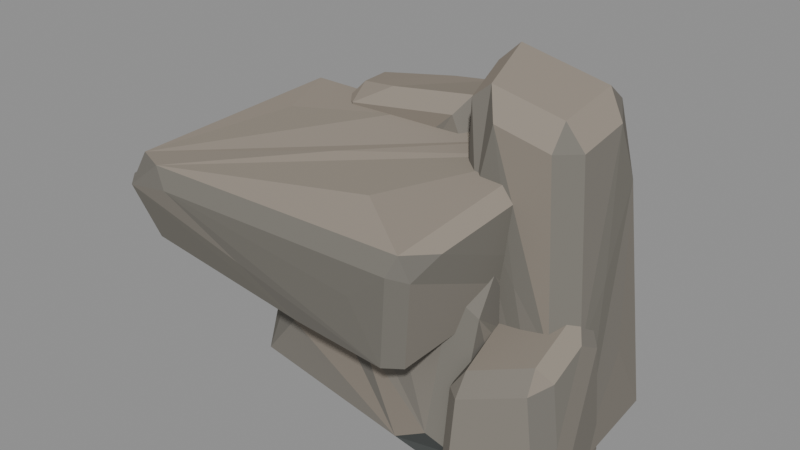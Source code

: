 # Source: verdant-cliff-ledge-editable.blend  (saved by Blender 4.5.90; exported with 4.5.12 LTS)
import bpy
from mathutils import Matrix  # noqa: F401  (used for matrix-valued properties, if any)

bpy.ops.wm.read_factory_settings(use_empty=True)
scene = bpy.context.scene
scene.name = 'Scene'

# ---- images (referenced by path relative to the original .blend; pixels are not part of the script)
import os
ASSET_DIR = os.environ.get("B2B_ASSET_DIR", "")  # directory of the original .blend (textures are referenced by path, not embedded)
HERE = os.path.dirname(os.path.abspath(__file__))  # packed textures are extracted next to this script under _unpacked/

def load_image(name, relpath, width, height, colorspace="sRGB"):
    """Load a texture the original file referenced (path relative to the .blend, or extracted next to this script)."""
    p = next((c for c in (os.path.join(HERE, relpath), os.path.join(ASSET_DIR, relpath)) if relpath and os.path.exists(c)), "")
    if p:
        img = bpy.data.images.load(p, check_existing=True)
        img.name = name
    else:  # same state as the original file: an image datablock whose file is absent (Cycles renders it pink)
        img = bpy.data.images.new(name, width, height)
        img.source = "FILE"
        img.filepath = "//" + (relpath or name)
    img.colorspace_settings.name = colorspace
    return img
img_verdant_cliff_matte_palette = load_image('Verdant cliff matte palette', '_unpacked/verdant-cliff-palette.97373d20.png', 256, 256, 'sRGB')

# ---- materials (node trees are filled in below, after node groups)
mat_verdant_cliff_matte_stone = bpy.data.materials.new('Verdant cliff matte stone')

# ---- material node trees
mat_verdant_cliff_matte_stone.use_nodes = True; mat_verdant_cliff_matte_stone.node_tree.nodes.clear()
_N = mat_verdant_cliff_matte_stone.node_tree.nodes; _L = mat_verdant_cliff_matte_stone.node_tree.links
n0 = _N.new('ShaderNodeBsdfPrincipled'); n0.name = 'Principled BSDF'; n0.location = (-200, 100)
n0.inputs[2].default_value = 1.0
n0.inputs[13].default_value = 0.0
n1 = _N.new('ShaderNodeOutputMaterial'); n1.name = 'Material Output'; n1.location = (200, 100)
n2 = _N.new('ShaderNodeTexImage'); n2.name = 'Image Texture'; n2.location = (0, 0)
n2.image = img_verdant_cliff_matte_palette
n2.interpolation = 'Closest'
_L.new(n0.outputs[0], n1.inputs[0])
_L.new(n2.outputs[0], n0.inputs[0])
n1.is_active_output = True

# ---- meshes
me_verdant_cliff_ledge_mesh = bpy.data.meshes.new('verdant-cliff-ledge mesh')
me_verdant_cliff_ledge_mesh.from_pydata([(-0.8519, -0.4791, 0.1385), (-0.9211, -0.2859, 0.4722), (-0.9915, -0.1944, 0.1397), (-0.8822, -0.3534, 0.0), (0.9202, -0.6095, 0.14), (0.7714, -0.7052, 0.2909), (0.5186, -0.6981, 0.1385), (0.7764, -0.6185, 0.0), (0.8861, 0.6321, 0.1398), (1.0, 0.4732, 0.4085), (1.021, 0.3352, 0.14), (0.8952, 0.4986, 0.0), (-0.5263, 0.713, 0.1398), (-0.7493, 0.5929, 0.0), (-0.8811, 0.5908, 0.1397), (-0.7087, 0.7086, 0.353), (-0.2749, -0.4044, 1.173), (-0.5085, -0.2153, 1.328), (-0.6951, -0.2142, 1.183), (-0.5622, -0.3872, 1.05), (0.9361, -0.2518, 1.294), (0.7862, -0.3467, 1.403), (0.8056, -0.5138, 1.235), (0.9537, -0.4219, 1.065), (0.6691, 0.4292, 1.578), (0.8334, 0.4283, 1.448), (0.6948, 0.5806, 1.331), (0.4168, 0.5866, 1.451), (-0.6171, 0.4862, 1.481), (-0.6476, 0.634, 1.37), (-0.8227, 0.5194, 1.113), (-0.7778, 0.3204, 1.299), (0.1119, -0.5585, 0.6648), (-0.03039, 0.6563, 0.8195), (0.9944, 0.03371, 0.728), (-0.9048, 0.3062, 0.4646), (-0.5887, -0.4813, 0.4714), (0.4323, -0.5565, 0.9027), (0.9702, -0.2326, 0.4481), (0.9285, 0.2171, 1.051), (0.4989, 0.6555, 0.3831), (-0.3126, 0.6569, 1.059), (0.4869, -0.04677, 1.463), (-0.2498, 0.2413, 1.468), (-1.404, -0.9259, 1.046), (-1.488, -0.8262, 1.06), (-1.358, -0.8106, 0.9648), (0.7707, -0.9055, 0.8779), (0.6599, -0.9994, 0.8865), (-0.0398, -0.9815, 0.923), (0.4549, -0.8844, 0.8007), (0.6779, -0.8212, 0.8024), (1.013, 0.2849, 1.225), (0.9692, 0.05846, 1.112), (0.9061, 0.2871, 1.071), (0.3488, 0.4385, 1.209), (0.9299, 0.3881, 1.219), (-1.324, 0.09879, 1.194), (-1.254, 0.4834, 1.287), (-1.129, 0.5643, 1.262), (-0.9112, 0.4419, 1.137), (-1.145, 0.3872, 1.137), (-1.647, -0.9149, 1.453), (-1.558, -1.012, 1.429), (-1.18, -1.037, 1.5), (-1.35, -0.9497, 1.608), (-1.579, -0.8584, 1.614), (-1.593, -0.5806, 1.56), (0.8487, -0.9551, 1.509), (0.8925, -0.7249, 1.621), (0.7667, -0.9662, 1.666), (0.7422, -1.052, 1.552), (0.9314, 0.2609, 1.913), (1.034, 0.3273, 1.832), (0.9519, 0.4322, 1.851), (0.7271, 0.3656, 1.923), (-1.246, 0.5488, 1.839), (-0.7897, 0.5938, 1.778), (-1.202, 0.624, 1.712), (-1.327, 0.5433, 1.739), (-0.3184, -0.2984, 1.782), (-0.1777, 0.5164, 1.479), (-0.5297, -1.014, 1.184), (0.442, -1.037, 1.313), (0.7664, 0.4364, 1.55), (-0.6592, 0.5583, 1.392), (-0.3042, 0.2986, 1.862), (-1.086, 0.07898, 1.79), (0.2322, -0.5957, 1.74), (0.5385, -0.0534, 0.893), (0.5547, -0.06514, 0.1349), (0.7119, -0.1372, 0.0), (0.7302, -0.2644, 0.1346), (1.494, -0.1188, 0.8912), (1.354, -0.2561, 0.8977), (1.41, -0.3443, 0.1346), (1.473, -0.2268, 0.0), (1.59, -0.1698, 0.1343), (1.321, 0.7633, 0.7473), (1.527, 0.6496, 0.1343), (1.405, 0.6582, 0.0), (1.316, 0.7901, 0.1349), (0.3955, 0.6825, 0.1349), (0.5023, 0.8112, 0.1349), (0.5377, 0.6806, 0.0), (0.6328, 0.07222, 2.36), (0.4983, 0.06137, 2.247), (0.6836, -0.1312, 1.706), (0.7621, -0.0824, 2.179), (1.167, 0.06519, 2.257), (1.18, -0.08783, 2.097), (1.32, 0.04989, 2.094), (1.176, 0.7002, 2.217), (1.167, 0.5605, 2.335), (1.32, 0.4635, 2.159), (1.366, 0.5795, 1.766), (0.3608, 0.6133, 1.88), (0.3778, 0.509, 2.339), (0.4959, 0.581, 2.465), (0.5576, 0.7192, 2.337), (0.4672, 0.741, 1.902), (1.451, 0.1888, 1.239), (1.052, -0.21, 1.23), (0.6062, -0.1043, 1.246), (0.9157, 0.7662, 1.281), (0.4501, 0.249, 1.311), (1.006, -0.2885, 0.3176), (0.435, 0.4496, 0.2993), (1.507, 0.354, 0.6795), (1.018, 0.7363, 1.767), (0.7621, 0.7942, 0.7244), (0.8766, -0.6664, 0.1), (0.976, -0.6582, 0.0), (0.978, -0.7471, 0.09922), (1.542, -0.6306, 0.09911), (1.549, -0.5407, 0.0), (1.633, -0.4478, 0.09988), (1.59, -0.4765, 0.4466), (1.456, 0.1556, 0.09975), (1.568, 0.06319, 0.09988), (1.473, 0.0636, 0.0), (0.8543, 0.01222, 0.1), (0.9507, 0.1195, 0.09971), (0.9532, 0.02702, 0.0), (0.8771, -0.5977, 0.634), (0.9777, -0.6779, 0.628), (0.9747, -0.5694, 0.7804), (1.394, -0.4595, 0.9248), (1.415, -0.5642, 0.7788), (1.515, -0.4367, 0.8483), (1.415, 0.08141, 1.094), (1.408, -0.01683, 1.15), (1.524, -0.1675, 0.9851), (1.536, 0.004979, 0.889), (0.9589, 0.05391, 0.9818), (0.8616, -0.04853, 0.9049), (0.9603, -0.04447, 1.039), (0.8577, -0.4137, 0.4229), (1.243, 0.1116, 0.7376), (-0.765, 0.2866, 0.4338), (-0.892, 0.4057, 0.746), (-0.9277, 0.4438, 0.1149), (-0.8063, 0.4036, 0.0), (-0.6928, 0.2853, 0.115), (0.3345, 0.2701, 0.115), (0.3319, 0.3868, 0.0), (0.4464, 0.3834, 0.115), (0.4047, 0.8798, 0.7318), (0.4338, 0.8653, 0.115), (0.3181, 0.9095, 0.0), (0.3066, 1.018, 0.1149), (-1.011, 0.8424, 0.1149), (-0.9195, 0.9606, 0.1149), (-0.8999, 0.8515, 0.0), (-0.735, 0.4737, 1.952), (-0.8423, 0.4113, 1.823), (-0.6996, 0.2938, 1.851), (-0.4102, 0.3959, 2.01), (0.4107, 0.4053, 2.023), (0.2944, 0.3621, 2.123), (0.209, 0.2502, 1.997), (0.3269, 0.2473, 1.751), (0.4401, 0.3643, 1.478), (-0.1785, 0.7903, 2.029), (0.2042, 0.7454, 2.094), (0.3146, 0.8137, 1.993), (0.1744, 0.9223, 1.965), (-0.9574, 0.7948, 1.24), (-0.9196, 0.7316, 1.79), (-0.8065, 0.7699, 1.922), (-0.8396, 0.8887, 1.792), (0.4309, 0.6298, 1.087), (-0.2307, 0.2605, 1.074), (-0.5147, 0.275, 1.351), (-0.01065, 0.2571, 0.6602), (0.4467, 0.5378, 0.5695), (-0.5612, 0.9737, 0.451), (-0.003333, 1.01, 0.3517), (-0.6793, 0.9493, 0.9172), (-0.1587, 0.9637, 1.058), (-0.6725, 0.9109, 1.631), (-0.01702, 0.9411, 1.629)], [], [(8, 9, 10, 11), (0, 1, 2, 3), (4, 5, 6, 7), (12, 13, 14, 15), (16, 17, 18, 19), (20, 21, 22, 23), (24, 25, 26, 27), (28, 29, 30, 31), (12, 8, 11, 13), (10, 4, 7, 11), (6, 0, 3, 7), (2, 14, 13, 3), (32, 6, 5), (6, 32, 19), (16, 19, 32), (32, 5, 16), (18, 1, 0, 19), (17, 28, 31, 18), (30, 2, 1, 31), (29, 15, 14, 30), (28, 24, 27, 29), (15, 33, 12), (12, 33, 26), (27, 26, 33), (33, 15, 27), (25, 9, 8, 26), (9, 34, 10), (10, 34, 23), (20, 23, 34), (34, 9, 20), (22, 5, 4, 23), (21, 17, 16, 22), (20, 25, 24, 21), (7, 3, 13, 11), (18, 31, 1), (35, 30, 14), (14, 2, 35), (30, 35, 2), (36, 19, 0), (0, 6, 36), (19, 36, 6), (16, 37, 22), (5, 22, 37), (37, 16, 5), (10, 38, 4), (23, 4, 38), (38, 10, 23), (39, 9, 25), (25, 20, 39), (9, 39, 20), (12, 40, 8), (26, 8, 40), (40, 12, 26), (27, 41, 29), (15, 29, 41), (41, 27, 15), (21, 24, 42), (17, 43, 28), (28, 43, 24), (42, 24, 43), (43, 17, 42), (21, 42, 17), (44, 45, 46), (47, 48, 49, 50, 51), (52, 53, 54, 55, 56), (57, 58, 59, 60, 61), (62, 63, 64, 65, 66, 67), (68, 69, 70, 71), (72, 73, 74, 75), (76, 77, 78, 79), (57, 62, 67, 58), (66, 76, 79, 67), (78, 59, 58, 79), (65, 80, 66), (66, 80, 75), (72, 75, 80), (80, 65, 72), (74, 77, 76, 75), (73, 52, 56, 74), (55, 81, 56), (56, 81, 77), (78, 77, 81), (81, 55, 78), (54, 60, 59, 55), (53, 47, 51, 54), (50, 61, 60, 51), (49, 44, 46, 50), (45, 57, 61, 46), (44, 63, 62, 45), (82, 64, 63), (64, 82, 48), (49, 48, 82), (82, 63, 49), (47, 68, 71, 48), (70, 65, 64, 71), (69, 73, 72, 70), (68, 53, 52, 69), (44, 49, 63), (50, 46, 61), (45, 62, 57), (68, 47, 53), (54, 51, 60), (64, 83, 71), (48, 71, 83), (83, 64, 48), (69, 52, 73), (84, 77, 74), (74, 56, 84), (77, 84, 56), (85, 55, 59), (59, 78, 85), (55, 85, 78), (58, 67, 79), (87, 76, 66), (86, 75, 76), (76, 87, 86), (87, 66, 86), (75, 86, 66), (88, 65, 70), (70, 72, 88), (65, 88, 72), (98, 99, 100, 101), (89, 90, 91, 92), (93, 94, 95, 96, 97), (102, 103, 104), (105, 106, 107, 108), (109, 110, 111), (112, 113, 114, 115), (116, 117, 118, 119, 120), (98, 112, 115, 99), (121, 115, 114), (115, 121, 97), (93, 97, 121), (121, 114, 93), (96, 100, 99, 97), (113, 109, 111, 114), (110, 94, 93, 111), (109, 105, 108, 110), (94, 122, 95), (95, 122, 107), (108, 107, 122), (122, 94, 108), (123, 107, 106), (107, 123, 92), (89, 92, 123), (123, 106, 89), (91, 96, 95, 92), (90, 102, 104, 91), (103, 101, 100, 104), (102, 116, 120, 103), (124, 120, 119), (120, 124, 101), (98, 101, 124), (124, 119, 98), (118, 113, 112, 119), (117, 106, 105, 118), (89, 125, 90), (90, 125, 116), (117, 116, 125), (125, 89, 117), (117, 89, 106), (126, 107, 92), (92, 95, 126), (107, 126, 95), (100, 96, 91, 104), (127, 116, 102), (102, 90, 127), (116, 127, 90), (114, 111, 93), (115, 128, 99), (97, 99, 128), (128, 115, 97), (110, 108, 94), (98, 129, 112), (119, 112, 129), (129, 98, 119), (120, 130, 103), (101, 103, 130), (130, 120, 101), (105, 109, 113, 118), (131, 132, 133), (147, 148, 149), (134, 135, 136, 137), (144, 145, 146), (141, 142, 143), (138, 139, 140), (150, 151, 152, 153), (154, 155, 156), (144, 131, 133, 145), (132, 135, 134, 133), (143, 132, 131, 141), (142, 138, 140, 143), (139, 136, 135, 140), (138, 150, 153, 139), (152, 137, 136, 153), (151, 147, 149, 152), (148, 134, 137, 149), (147, 146, 145, 148), (150, 154, 156, 151), (155, 144, 146, 156), (154, 142, 141, 155), (148, 145, 133, 134), (135, 132, 143, 140), (157, 144, 155), (144, 157, 131), (141, 131, 157), (157, 155, 141), (139, 153, 136), (152, 149, 137), (158, 154, 150), (154, 158, 142), (138, 142, 158), (158, 150, 138), (151, 156, 146, 147), (167, 168, 169, 170), (159, 160, 161, 162, 163), (164, 165, 166), (171, 172, 173), (174, 175, 176, 177), (178, 179, 180, 181, 182), (183, 184, 185, 186), (187, 188, 189, 190), (167, 191, 168), (168, 191, 182), (178, 182, 191), (191, 167, 178), (181, 164, 166, 182), (165, 169, 168, 166), (192, 181, 180), (181, 192, 163), (159, 163, 192), (192, 180, 159), (162, 165, 164, 163), (161, 171, 173, 162), (172, 170, 169, 173), (171, 187, 190, 172), (189, 183, 186, 190), (185, 167, 170, 186), (184, 179, 178, 185), (183, 174, 177, 184), (176, 180, 179, 177), (175, 160, 159, 176), (174, 189, 188, 175), (187, 161, 160, 188), (159, 193, 176), (180, 176, 193), (193, 159, 180), (181, 194, 164), (163, 164, 194), (194, 181, 163), (169, 165, 162, 173), (175, 188, 160), (187, 171, 161), (195, 182, 166), (166, 168, 195), (182, 195, 168), (185, 178, 167), (198, 196, 172), (196, 197, 172), (170, 172, 197), (200, 190, 186), (201, 199, 200), (200, 186, 201), (198, 172, 190), (190, 200, 198), (200, 199, 198), (196, 198, 199), (197, 196, 199), (170, 197, 199), (199, 201, 170), (201, 186, 170), (174, 183, 189), (184, 177, 179)])
_uv = me_verdant_cliff_ledge_mesh.uv_layers.new(name='Palette')
_uv.uv.foreach_set('vector', [0.375, 0.125, 0.375, 0.125, 0.375, 0.125, 0.375, 0.125, 0.125, 0.125, 0.125, 0.125, 0.125, 0.125, 0.125, 0.125, 0.125, 0.625, 0.125, 0.625, 0.125, 0.625, 0.125, 0.625, 0.625, 0.625, 0.625, 0.625, 0.625, 0.625, 0.625, 0.625, 0.625, 0.125, 0.625, 0.125, 0.625, 0.125, 0.625, 0.125, 0.625, 0.125, 0.625, 0.125, 0.625, 0.125, 0.625, 0.125, 0.875, 0.125, 0.875, 0.125, 0.875, 0.125, 0.875, 0.125, 0.375, 0.125, 0.375, 0.125, 0.375, 0.125, 0.375, 0.125, 0.375, 0.625, 0.375, 0.625, 0.375, 0.625, 0.375, 0.625, 0.375, 0.625, 0.375, 0.625, 0.375, 0.625, 0.375, 0.625, 0.125, 0.625, 0.125, 0.625, 0.125, 0.625, 0.125, 0.625, 0.125, 0.625, 0.125, 0.625, 0.125, 0.625, 0.125, 0.625, 0.125, 0.375, 0.125, 0.375, 0.125, 0.375, 0.125, 0.125, 0.125, 0.125, 0.125, 0.125, 0.375, 0.125, 0.375, 0.125, 0.375, 0.125, 0.875, 0.125, 0.875, 0.125, 0.875, 0.125, 0.375, 0.125, 0.375, 0.125, 0.375, 0.125, 0.375, 0.125, 0.625, 0.375, 0.625, 0.375, 0.625, 0.375, 0.625, 0.375, 0.375, 0.125, 0.375, 0.125, 0.375, 0.125, 0.375, 0.125, 0.625, 0.125, 0.625, 0.125, 0.625, 0.125, 0.625, 0.125, 0.375, 0.375, 0.375, 0.375, 0.375, 0.375, 0.375, 0.375, 0.125, 0.375, 0.125, 0.375, 0.125, 0.375, 0.125, 0.125, 0.125, 0.125, 0.125, 0.125, 0.625, 0.125, 0.625, 0.125, 0.625, 0.125, 0.375, 0.125, 0.375, 0.125, 0.375, 0.125, 0.375, 0.125, 0.375, 0.125, 0.375, 0.125, 0.375, 0.125, 0.875, 0.125, 0.875, 0.125, 0.875, 0.125, 0.375, 0.125, 0.375, 0.125, 0.375, 0.125, 0.125, 0.125, 0.125, 0.125, 0.125, 0.125, 0.625, 0.125, 0.625, 0.125, 0.625, 0.125, 0.375, 0.125, 0.375, 0.125, 0.375, 0.125, 0.375, 0.125, 0.125, 0.375, 0.125, 0.375, 0.125, 0.375, 0.125, 0.375, 0.125, 0.375, 0.125, 0.375, 0.125, 0.375, 0.125, 0.375, 0.375, 0.625, 0.375, 0.625, 0.375, 0.625, 0.375, 0.625, 0.875, 0.125, 0.875, 0.125, 0.875, 0.125, 0.125, 0.125, 0.125, 0.125, 0.125, 0.125, 0.375, 0.125, 0.375, 0.125, 0.375, 0.125, 0.875, 0.125, 0.875, 0.125, 0.875, 0.125, 0.125, 0.125, 0.125, 0.125, 0.125, 0.125, 0.625, 0.125, 0.625, 0.125, 0.625, 0.125, 0.125, 0.375, 0.125, 0.375, 0.125, 0.375, 0.375, 0.125, 0.375, 0.125, 0.375, 0.125, 0.875, 0.125, 0.875, 0.125, 0.875, 0.125, 0.625, 0.125, 0.625, 0.125, 0.625, 0.125, 0.875, 0.125, 0.875, 0.125, 0.875, 0.125, 0.125, 0.125, 0.125, 0.125, 0.125, 0.125, 0.875, 0.125, 0.875, 0.125, 0.875, 0.125, 0.625, 0.125, 0.625, 0.125, 0.625, 0.125, 0.125, 0.125, 0.125, 0.125, 0.125, 0.125, 0.875, 0.125, 0.875, 0.125, 0.875, 0.125, 0.625, 0.875, 0.625, 0.875, 0.625, 0.875, 0.375, 0.125, 0.375, 0.125, 0.375, 0.125, 0.625, 0.125, 0.625, 0.125, 0.625, 0.125, 0.375, 0.125, 0.375, 0.125, 0.375, 0.125, 0.625, 0.125, 0.625, 0.125, 0.625, 0.125, 0.875, 0.125, 0.875, 0.125, 0.875, 0.125, 0.125, 0.375, 0.125, 0.375, 0.125, 0.375, 0.625, 0.375, 0.625, 0.375, 0.625, 0.375, 0.375, 0.375, 0.375, 0.375, 0.375, 0.375, 0.875, 0.375, 0.875, 0.375, 0.875, 0.375, 0.875, 0.375, 0.875, 0.375, 0.875, 0.375, 0.375, 0.375, 0.375, 0.375, 0.375, 0.375, 0.125, 0.625, 0.125, 0.625, 0.125, 0.625, 0.125, 0.625, 0.125, 0.625, 0.125, 0.625, 0.125, 0.625, 0.125, 0.625, 0.125, 0.625, 0.125, 0.625, 0.125, 0.625, 0.125, 0.625, 0.125, 0.625, 0.375, 0.625, 0.375, 0.625, 0.375, 0.625, 0.375, 0.625, 0.375, 0.625, 0.125, 0.125, 0.125, 0.125, 0.125, 0.125, 0.125, 0.125, 0.125, 0.125, 0.125, 0.125, 0.125, 0.125, 0.125, 0.125, 0.125, 0.125, 0.125, 0.125, 0.625, 0.375, 0.625, 0.375, 0.625, 0.375, 0.625, 0.375, 0.125, 0.125, 0.125, 0.125, 0.125, 0.125, 0.125, 0.125, 0.625, 0.625, 0.625, 0.625, 0.625, 0.625, 0.625, 0.625, 0.125, 0.125, 0.125, 0.125, 0.125, 0.125, 0.125, 0.125, 0.375, 0.125, 0.375, 0.125, 0.375, 0.125, 0.375, 0.125, 0.125, 0.375, 0.125, 0.375, 0.125, 0.375, 0.625, 0.375, 0.625, 0.375, 0.625, 0.375, 0.625, 0.375, 0.625, 0.375, 0.625, 0.375, 0.625, 0.375, 0.625, 0.375, 0.625, 0.375, 0.625, 0.375, 0.625, 0.375, 0.625, 0.375, 0.625, 0.375, 0.875, 0.125, 0.875, 0.125, 0.875, 0.125, 0.875, 0.125, 0.125, 0.125, 0.125, 0.125, 0.125, 0.125, 0.625, 0.125, 0.625, 0.125, 0.625, 0.125, 0.125, 0.125, 0.125, 0.125, 0.125, 0.125, 0.625, 0.125, 0.625, 0.125, 0.625, 0.125, 0.375, 0.625, 0.375, 0.625, 0.375, 0.625, 0.375, 0.625, 0.375, 0.625, 0.375, 0.625, 0.375, 0.625, 0.375, 0.625, 0.625, 0.625, 0.625, 0.625, 0.625, 0.625, 0.625, 0.625, 0.125, 0.125, 0.125, 0.125, 0.125, 0.125, 0.125, 0.125, 0.125, 0.125, 0.125, 0.125, 0.125, 0.125, 0.125, 0.125, 0.375, 0.625, 0.375, 0.625, 0.375, 0.625, 0.375, 0.625, 0.875, 0.125, 0.875, 0.125, 0.875, 0.125, 0.125, 0.125, 0.125, 0.125, 0.125, 0.125, 0.125, 0.125, 0.125, 0.125, 0.125, 0.125, 0.375, 0.125, 0.375, 0.125, 0.375, 0.125, 0.375, 0.125, 0.375, 0.125, 0.375, 0.125, 0.375, 0.125, 0.375, 0.125, 0.375, 0.125, 0.375, 0.125, 0.375, 0.125, 0.625, 0.375, 0.625, 0.375, 0.625, 0.375, 0.625, 0.375, 0.375, 0.125, 0.375, 0.125, 0.375, 0.125, 0.375, 0.125, 0.375, 0.125, 0.375, 0.125, 0.375, 0.125, 0.125, 0.125, 0.125, 0.125, 0.125, 0.125, 0.625, 0.625, 0.625, 0.625, 0.625, 0.625, 0.875, 0.125, 0.875, 0.125, 0.875, 0.125, 0.125, 0.125, 0.125, 0.125, 0.125, 0.125, 0.375, 0.125, 0.375, 0.125, 0.375, 0.125, 0.375, 0.125, 0.375, 0.125, 0.375, 0.125, 0.375, 0.125, 0.375, 0.125, 0.375, 0.125, 0.375, 0.125, 0.375, 0.125, 0.375, 0.125, 0.375, 0.125, 0.375, 0.125, 0.375, 0.125, 0.375, 0.125, 0.375, 0.125, 0.375, 0.125, 0.875, 0.125, 0.875, 0.125, 0.875, 0.125, 0.375, 0.125, 0.375, 0.125, 0.375, 0.125, 0.125, 0.375, 0.125, 0.375, 0.125, 0.375, 0.625, 0.125, 0.625, 0.125, 0.625, 0.125, 0.625, 0.125, 0.625, 0.125, 0.625, 0.125, 0.625, 0.375, 0.625, 0.375, 0.625, 0.375, 0.625, 0.375, 0.625, 0.375, 0.625, 0.375, 0.625, 0.375, 0.625, 0.375, 0.625, 0.375, 0.375, 0.375, 0.375, 0.375, 0.375, 0.375, 0.875, 0.375, 0.875, 0.375, 0.875, 0.375, 0.875, 0.375, 0.875, 0.375, 0.875, 0.375, 0.625, 0.375, 0.625, 0.375, 0.625, 0.375, 0.375, 0.375, 0.375, 0.375, 0.375, 0.375, 0.625, 0.125, 0.625, 0.125, 0.625, 0.125, 0.625, 0.125, 0.625, 0.125, 0.625, 0.125, 0.625, 0.125, 0.625, 0.125, 0.375, 0.125, 0.375, 0.125, 0.375, 0.125, 0.375, 0.125, 0.375, 0.125, 0.375, 0.625, 0.375, 0.625, 0.375, 0.625, 0.625, 0.125, 0.625, 0.125, 0.625, 0.125, 0.625, 0.125, 0.375, 0.125, 0.375, 0.125, 0.375, 0.125, 0.625, 0.125, 0.625, 0.125, 0.625, 0.125, 0.625, 0.125, 0.375, 0.125, 0.375, 0.125, 0.375, 0.125, 0.375, 0.125, 0.375, 0.125, 0.375, 0.125, 0.375, 0.125, 0.375, 0.125, 0.375, 0.125, 0.375, 0.125, 0.375, 0.125, 0.375, 0.125, 0.375, 0.125, 0.375, 0.125, 0.375, 0.125, 0.375, 0.125, 0.375, 0.125, 0.375, 0.125, 0.375, 0.125, 0.375, 0.125, 0.375, 0.125, 0.125, 0.125, 0.125, 0.125, 0.125, 0.125, 0.125, 0.125, 0.625, 0.375, 0.625, 0.375, 0.625, 0.375, 0.625, 0.375, 0.375, 0.125, 0.375, 0.125, 0.375, 0.125, 0.375, 0.125, 0.625, 0.375, 0.625, 0.375, 0.625, 0.375, 0.625, 0.375, 0.625, 0.125, 0.625, 0.125, 0.625, 0.125, 0.375, 0.125, 0.375, 0.125, 0.375, 0.125, 0.375, 0.125, 0.375, 0.125, 0.375, 0.125, 0.375, 0.125, 0.375, 0.125, 0.375, 0.125, 0.625, 0.125, 0.625, 0.125, 0.625, 0.125, 0.125, 0.125, 0.125, 0.125, 0.125, 0.125, 0.625, 0.125, 0.625, 0.125, 0.625, 0.125, 0.625, 0.125, 0.625, 0.125, 0.625, 0.125, 0.125, 0.625, 0.125, 0.625, 0.125, 0.625, 0.125, 0.625, 0.125, 0.125, 0.125, 0.125, 0.125, 0.125, 0.125, 0.125, 0.125, 0.625, 0.125, 0.625, 0.125, 0.625, 0.125, 0.625, 0.625, 0.125, 0.625, 0.125, 0.625, 0.125, 0.625, 0.125, 0.625, 0.125, 0.625, 0.125, 0.625, 0.125, 0.125, 0.125, 0.125, 0.125, 0.125, 0.125, 0.625, 0.125, 0.625, 0.125, 0.625, 0.125, 0.875, 0.125, 0.875, 0.125, 0.875, 0.125, 0.375, 0.375, 0.375, 0.375, 0.375, 0.375, 0.375, 0.375, 0.625, 0.375, 0.625, 0.375, 0.625, 0.375, 0.625, 0.375, 0.125, 0.125, 0.125, 0.125, 0.125, 0.125, 0.875, 0.125, 0.875, 0.125, 0.875, 0.125, 0.875, 0.125, 0.875, 0.125, 0.875, 0.125, 0.125, 0.125, 0.125, 0.125, 0.125, 0.125, 0.625, 0.125, 0.625, 0.125, 0.625, 0.125, 0.375, 0.125, 0.375, 0.125, 0.375, 0.125, 0.375, 0.125, 0.375, 0.125, 0.375, 0.125, 0.625, 0.125, 0.625, 0.125, 0.625, 0.125, 0.625, 0.625, 0.625, 0.625, 0.625, 0.625, 0.625, 0.625, 0.125, 0.375, 0.125, 0.375, 0.125, 0.375, 0.875, 0.125, 0.875, 0.125, 0.875, 0.125, 0.625, 0.125, 0.625, 0.125, 0.625, 0.125, 0.625, 0.125, 0.625, 0.125, 0.625, 0.125, 0.875, 0.125, 0.875, 0.125, 0.875, 0.125, 0.875, 0.125, 0.875, 0.125, 0.875, 0.125, 0.625, 0.125, 0.625, 0.125, 0.625, 0.125, 0.125, 0.375, 0.125, 0.375, 0.125, 0.375, 0.375, 0.125, 0.375, 0.125, 0.375, 0.125, 0.125, 0.375, 0.125, 0.375, 0.125, 0.375, 0.625, 0.125, 0.625, 0.125, 0.625, 0.125, 0.625, 0.125, 0.625, 0.125, 0.625, 0.125, 0.375, 0.125, 0.375, 0.125, 0.375, 0.125, 0.375, 0.125, 0.375, 0.125, 0.375, 0.125, 0.625, 0.375, 0.625, 0.375, 0.625, 0.375, 0.625, 0.375, 0.625, 0.625, 0.625, 0.625, 0.625, 0.625, 0.125, 0.375, 0.125, 0.375, 0.125, 0.375, 0.125, 0.125, 0.125, 0.125, 0.125, 0.125, 0.125, 0.125, 0.875, 0.125, 0.875, 0.125, 0.875, 0.125, 0.125, 0.125, 0.125, 0.125, 0.125, 0.125, 0.375, 0.625, 0.375, 0.625, 0.375, 0.625, 0.625, 0.125, 0.625, 0.125, 0.625, 0.125, 0.625, 0.125, 0.625, 0.125, 0.625, 0.125, 0.625, 0.125, 0.875, 0.125, 0.875, 0.125, 0.875, 0.125, 0.875, 0.125, 0.125, 0.125, 0.125, 0.125, 0.125, 0.125, 0.125, 0.125, 0.125, 0.125, 0.125, 0.125, 0.125, 0.125, 0.125, 0.125, 0.125, 0.125, 0.125, 0.125, 0.125, 0.125, 0.125, 0.125, 0.125, 0.125, 0.125, 0.125, 0.125, 0.125, 0.125, 0.125, 0.375, 0.125, 0.375, 0.125, 0.375, 0.125, 0.375, 0.125, 0.875, 0.125, 0.875, 0.125, 0.875, 0.125, 0.875, 0.125, 0.375, 0.375, 0.375, 0.375, 0.375, 0.375, 0.375, 0.375, 0.125, 0.125, 0.125, 0.125, 0.125, 0.125, 0.125, 0.125, 0.875, 0.125, 0.875, 0.125, 0.875, 0.125, 0.875, 0.125, 0.625, 0.375, 0.625, 0.375, 0.625, 0.375, 0.625, 0.375, 0.125, 0.125, 0.125, 0.125, 0.125, 0.125, 0.125, 0.125, 0.625, 0.125, 0.625, 0.125, 0.625, 0.125, 0.625, 0.125, 0.875, 0.125, 0.875, 0.125, 0.875, 0.125, 0.875, 0.125, 0.125, 0.625, 0.125, 0.625, 0.125, 0.625, 0.125, 0.625, 0.875, 0.125, 0.875, 0.125, 0.875, 0.125, 0.375, 0.125, 0.375, 0.125, 0.375, 0.125, 0.625, 0.125, 0.625, 0.125, 0.625, 0.125, 0.875, 0.125, 0.875, 0.125, 0.875, 0.125, 0.625, 0.125, 0.625, 0.125, 0.625, 0.125, 0.375, 0.125, 0.375, 0.125, 0.375, 0.125, 0.625, 0.125, 0.625, 0.125, 0.625, 0.125, 0.875, 0.125, 0.875, 0.125, 0.875, 0.125, 0.125, 0.375, 0.125, 0.375, 0.125, 0.375, 0.125, 0.375, 0.125, 0.375, 0.125, 0.375, 0.125, 0.375, 0.125, 0.375, 0.125, 0.375, 0.125, 0.375, 0.875, 0.125, 0.875, 0.125, 0.875, 0.125, 0.875, 0.125, 0.625, 0.125, 0.625, 0.125, 0.625, 0.125, 0.625, 0.125, 0.625, 0.125, 0.125, 0.625, 0.125, 0.625, 0.125, 0.625, 0.375, 0.625, 0.375, 0.625, 0.375, 0.625, 0.625, 0.375, 0.625, 0.375, 0.625, 0.375, 0.625, 0.375, 0.625, 0.125, 0.625, 0.125, 0.625, 0.125, 0.625, 0.125, 0.625, 0.125, 0.125, 0.375, 0.125, 0.375, 0.125, 0.375, 0.125, 0.375, 0.375, 0.125, 0.375, 0.125, 0.375, 0.125, 0.375, 0.125, 0.625, 0.125, 0.625, 0.125, 0.625, 0.125, 0.875, 0.125, 0.875, 0.125, 0.875, 0.125, 0.125, 0.375, 0.125, 0.375, 0.125, 0.375, 0.125, 0.125, 0.125, 0.125, 0.125, 0.125, 0.375, 0.125, 0.375, 0.125, 0.375, 0.125, 0.375, 0.125, 0.125, 0.625, 0.125, 0.625, 0.125, 0.625, 0.125, 0.625, 0.875, 0.125, 0.875, 0.125, 0.875, 0.125, 0.375, 0.125, 0.375, 0.125, 0.375, 0.125, 0.125, 0.125, 0.125, 0.125, 0.125, 0.125, 0.875, 0.125, 0.875, 0.125, 0.875, 0.125, 0.375, 0.625, 0.375, 0.625, 0.375, 0.625, 0.375, 0.625, 0.125, 0.125, 0.125, 0.125, 0.125, 0.125, 0.125, 0.125, 0.125, 0.125, 0.125, 0.125, 0.125, 0.125, 0.125, 0.125, 0.875, 0.125, 0.875, 0.125, 0.875, 0.125, 0.875, 0.125, 0.375, 0.375, 0.375, 0.375, 0.375, 0.375, 0.375, 0.375, 0.625, 0.125, 0.625, 0.125, 0.625, 0.125, 0.625, 0.125, 0.375, 0.375, 0.375, 0.375, 0.375, 0.375, 0.375, 0.375, 0.625, 0.375, 0.625, 0.375, 0.625, 0.375, 0.625, 0.375, 0.875, 0.375, 0.875, 0.375, 0.875, 0.375, 0.875, 0.375, 0.125, 0.125, 0.125, 0.125, 0.125, 0.125, 0.125, 0.125, 0.625, 0.125, 0.625, 0.125, 0.625, 0.125, 0.625, 0.125, 0.375, 0.125, 0.375, 0.125, 0.375, 0.125, 0.375, 0.125, 0.375, 0.125, 0.375, 0.125, 0.375, 0.125, 0.125, 0.375, 0.125, 0.375, 0.125, 0.375, 0.625, 0.125, 0.625, 0.125, 0.625, 0.125, 0.125, 0.375, 0.125, 0.375, 0.125, 0.375, 0.125, 0.125, 0.125, 0.125, 0.125, 0.125, 0.375, 0.125, 0.375, 0.125, 0.375, 0.125, 0.125, 0.625, 0.125, 0.625, 0.125, 0.625, 0.125, 0.625, 0.625, 0.125, 0.625, 0.125, 0.625, 0.125, 0.625, 0.125, 0.625, 0.125, 0.625, 0.125, 0.125, 0.125, 0.125, 0.125, 0.125, 0.125, 0.125, 0.375, 0.125, 0.375, 0.125, 0.375, 0.625, 0.125, 0.625, 0.125, 0.625, 0.125, 0.625, 0.125, 0.625, 0.125, 0.625, 0.125, 0.125, 0.375, 0.125, 0.375, 0.125, 0.375, 0.375, 0.125, 0.375, 0.125, 0.375, 0.125, 0.625, 0.125, 0.625, 0.125, 0.625, 0.125, 0.875, 0.125, 0.875, 0.125, 0.875, 0.125, 0.125, 0.125, 0.125, 0.125, 0.125, 0.125, 0.875, 0.125, 0.875, 0.125, 0.875, 0.125, 0.125, 0.125, 0.125, 0.125, 0.125, 0.125, 0.875, 0.125, 0.875, 0.125, 0.875, 0.125, 0.125, 0.125, 0.125, 0.125, 0.125, 0.125, 0.375, 0.125, 0.375, 0.125, 0.375, 0.125, 0.625, 0.125, 0.625, 0.125, 0.625, 0.125, 0.125, 0.125, 0.125, 0.125, 0.125, 0.125, 0.375, 0.125, 0.375, 0.125, 0.375, 0.125, 0.375, 0.125, 0.375, 0.125, 0.375, 0.125, 0.625, 0.375, 0.625, 0.375, 0.625, 0.375, 0.375, 0.375, 0.375, 0.375, 0.375, 0.375])
me_verdant_cliff_ledge_mesh.materials.append(mat_verdant_cliff_matte_stone)
me_verdant_cliff_ledge_mesh.update()

# ---- objects
ob_verdant_cliff_ledge = bpy.data.objects.new('verdant-cliff-ledge', me_verdant_cliff_ledge_mesh)

# ---- transforms, parenting, visibility, modifiers, constraints
ob_verdant_cliff_ledge.location = (0.0, 0.0, 0.0)

# ---- collection membership
scene.collection.objects.link(ob_verdant_cliff_ledge)

# ---- scene / render settings (as saved in the file)
scene.frame_start = 1; scene.frame_end = 250; scene.frame_set(1)
scene.render.engine = 'BLENDER_EEVEE_NEXT'
bpy.context.view_layer.update()

# ---- added for rendering (the .blend has no active camera and no usable light): camera, sun + grey world if the file has none
cam_auto = bpy.data.cameras.new('AutoCamera')
cam_auto.lens = 50.0
cam_auto.sensor_width = 36.0
cam_auto.clip_end = 1000.0
ob_auto_camera = bpy.data.objects.new('AutoCamera', cam_auto)
scene.collection.objects.link(ob_auto_camera)
ob_auto_camera.location = (4.2454, -5.11931, 4.63443)
ob_auto_camera.rotation_euler = (1.09748, -7.21219e-08, 0.694738)
scene.camera = ob_auto_camera
light_auto_sun = bpy.data.lights.new('AutoSun', 'SUN')
light_auto_sun.energy = 3.0
light_auto_sun.angle = 0.0523599
ob_auto_sun = bpy.data.objects.new('AutoSun', light_auto_sun)
scene.collection.objects.link(ob_auto_sun)
ob_auto_sun.rotation_euler = (0.872665, 0.174533, 0.523599)
if scene.world is None:
    world_auto = bpy.data.worlds.new('AutoWorld')
    world_auto.color = (0.3, 0.3, 0.3)
    scene.world = world_auto
bpy.context.view_layer.update()
